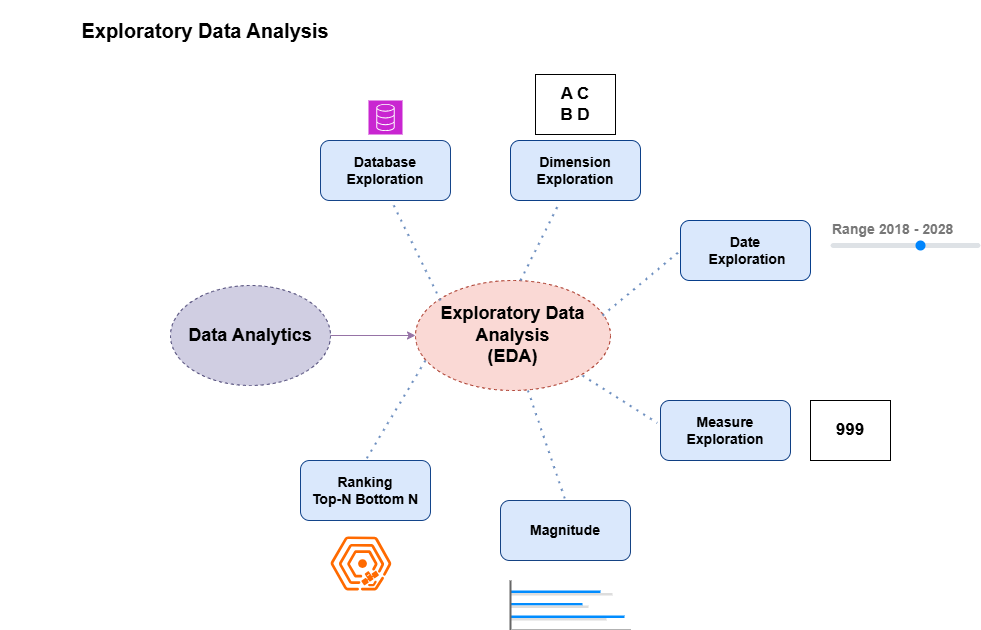

The diagram above was exported from draw.io. Its source (the exported page's mxGraphModel, read from the mxfile embedded in the PNG):
<mxGraphModel dx="1158" dy="1796" grid="1" gridSize="10" guides="1" tooltips="1" connect="1" arrows="1" fold="1" page="1" pageScale="1" pageWidth="850" pageHeight="1100" math="0" shadow="0">
  <root>
    <mxCell id="0" />
    <mxCell id="1" parent="0" />
    <mxCell id="DmLLjxnq52UOg-lWH7cw-22" style="edgeStyle=orthogonalEdgeStyle;rounded=0;orthogonalLoop=1;jettySize=auto;html=1;fillColor=#e1d5e7;strokeColor=#9673a6;" edge="1" parent="1" source="DmLLjxnq52UOg-lWH7cw-1" target="DmLLjxnq52UOg-lWH7cw-2">
      <mxGeometry relative="1" as="geometry" />
    </mxCell>
    <mxCell id="DmLLjxnq52UOg-lWH7cw-1" value="&lt;b&gt;&lt;font style=&quot;font-size: 18px;&quot;&gt;Data Analytics&lt;/font&gt;&lt;/b&gt;" style="ellipse;whiteSpace=wrap;html=1;fillColor=#d0cee2;dashed=1;strokeColor=#56517e;" vertex="1" parent="1">
      <mxGeometry x="180" y="265" width="160" height="100" as="geometry" />
    </mxCell>
    <mxCell id="DmLLjxnq52UOg-lWH7cw-2" value="&lt;span style=&quot;font-size: 18px;&quot;&gt;&lt;b&gt;Exploratory Data Analysis&lt;/b&gt;&lt;/span&gt;&lt;div&gt;&lt;span style=&quot;font-size: 18px;&quot;&gt;&lt;b&gt;(EDA)&lt;/b&gt;&lt;/span&gt;&lt;/div&gt;" style="ellipse;whiteSpace=wrap;html=1;fillColor=#fad9d5;dashed=1;strokeColor=#ae4132;" vertex="1" parent="1">
      <mxGeometry x="425" y="260" width="195" height="110" as="geometry" />
    </mxCell>
    <mxCell id="DmLLjxnq52UOg-lWH7cw-3" value="&lt;b&gt;&lt;font style=&quot;font-size: 14px;&quot;&gt;Database Exploration&lt;/font&gt;&lt;/b&gt;" style="rounded=1;whiteSpace=wrap;html=1;fillColor=#dae8fc;strokeColor=light-dark(#15458a, #5c79a3);" vertex="1" parent="1">
      <mxGeometry x="330" y="120" width="130" height="60" as="geometry" />
    </mxCell>
    <mxCell id="DmLLjxnq52UOg-lWH7cw-4" value="&lt;b&gt;&lt;font style=&quot;font-size: 14px;&quot;&gt;Dimension Exploration&lt;/font&gt;&lt;/b&gt;" style="rounded=1;whiteSpace=wrap;html=1;fillColor=#dae8fc;strokeColor=light-dark(#0c4088, #5c79a3);" vertex="1" parent="1">
      <mxGeometry x="520" y="120" width="130" height="60" as="geometry" />
    </mxCell>
    <mxCell id="DmLLjxnq52UOg-lWH7cw-5" value="&lt;b&gt;&lt;font style=&quot;font-size: 14px;&quot;&gt;Date&lt;/font&gt;&lt;/b&gt;&lt;div&gt;&lt;b&gt;&lt;font style=&quot;font-size: 14px;&quot;&gt;&amp;nbsp;Exploration&lt;/font&gt;&lt;/b&gt;&lt;/div&gt;" style="rounded=1;whiteSpace=wrap;html=1;fillColor=#dae8fc;strokeColor=light-dark(#083f8c, #5c79a3);" vertex="1" parent="1">
      <mxGeometry x="690" y="200" width="130" height="60" as="geometry" />
    </mxCell>
    <mxCell id="DmLLjxnq52UOg-lWH7cw-6" value="&lt;b&gt;&lt;font style=&quot;font-size: 14px;&quot;&gt;Measure Exploration&lt;/font&gt;&lt;/b&gt;" style="rounded=1;whiteSpace=wrap;html=1;fillColor=#dae8fc;strokeColor=light-dark(#104084, #5c79a3);" vertex="1" parent="1">
      <mxGeometry x="670" y="380" width="130" height="60" as="geometry" />
    </mxCell>
    <mxCell id="DmLLjxnq52UOg-lWH7cw-7" value="&lt;span style=&quot;font-size: 14px;&quot;&gt;&lt;b&gt;Magnitude&lt;/b&gt;&lt;/span&gt;" style="rounded=1;whiteSpace=wrap;html=1;fillColor=#dae8fc;strokeColor=light-dark(#154384, #5c79a3);" vertex="1" parent="1">
      <mxGeometry x="510" y="480" width="130" height="60" as="geometry" />
    </mxCell>
    <mxCell id="DmLLjxnq52UOg-lWH7cw-8" value="&lt;span style=&quot;font-size: 14px;&quot;&gt;&lt;b&gt;Ranking&lt;/b&gt;&lt;/span&gt;&lt;div&gt;&lt;span style=&quot;font-size: 14px;&quot;&gt;&lt;b&gt;Top-N Bottom N&lt;/b&gt;&lt;/span&gt;&lt;/div&gt;" style="rounded=1;whiteSpace=wrap;html=1;fillColor=#dae8fc;strokeColor=light-dark(#13458b, #5c79a3);" vertex="1" parent="1">
      <mxGeometry x="310" y="440" width="130" height="60" as="geometry" />
    </mxCell>
    <mxCell id="DmLLjxnq52UOg-lWH7cw-9" value="&lt;b&gt;Range 2018 - 2028&lt;/b&gt;" style="html=1;shadow=0;dashed=0;shape=mxgraph.bootstrap.rangeInput;dx=0.6;strokeColor=#0085FC;fillColor=#DEE2E6;fontColor=#777777;whiteSpace=wrap;align=left;verticalAlign=bottom;fontStyle=0;fontSize=14;labelPosition=center;verticalLabelPosition=top;" vertex="1" parent="1">
      <mxGeometry x="840" y="220" width="150" height="10" as="geometry" />
    </mxCell>
    <mxCell id="DmLLjxnq52UOg-lWH7cw-10" value="&lt;b&gt;&lt;font style=&quot;font-size: 17px;&quot;&gt;999&lt;/font&gt;&lt;/b&gt;" style="rounded=0;whiteSpace=wrap;html=1;fillColor=none;strokeColor=default;" vertex="1" parent="1">
      <mxGeometry x="820" y="380" width="80" height="60" as="geometry" />
    </mxCell>
    <mxCell id="DmLLjxnq52UOg-lWH7cw-11" value="" style="verticalLabelPosition=bottom;shadow=0;dashed=0;align=center;html=1;verticalAlign=top;strokeWidth=1;shape=mxgraph.mockup.graphics.barChart;strokeColor=none;strokeColor2=none;strokeColor3=#666666;fillColor2=#008cff;fillColor3=#dddddd;" vertex="1" parent="1">
      <mxGeometry x="520" y="560" width="120" height="50" as="geometry" />
    </mxCell>
    <mxCell id="DmLLjxnq52UOg-lWH7cw-12" value="" style="points=[];aspect=fixed;html=1;align=center;shadow=0;dashed=0;fillColor=#FF6A00;strokeColor=none;shape=mxgraph.alibaba_cloud.rsimganalys;" vertex="1" parent="1">
      <mxGeometry x="340" y="516" width="60.93" height="54" as="geometry" />
    </mxCell>
    <mxCell id="DmLLjxnq52UOg-lWH7cw-13" value="" style="sketch=0;points=[[0,0,0],[0.25,0,0],[0.5,0,0],[0.75,0,0],[1,0,0],[0,1,0],[0.25,1,0],[0.5,1,0],[0.75,1,0],[1,1,0],[0,0.25,0],[0,0.5,0],[0,0.75,0],[1,0.25,0],[1,0.5,0],[1,0.75,0]];outlineConnect=0;fontColor=#232F3E;fillColor=#C925D1;strokeColor=#ffffff;dashed=0;verticalLabelPosition=bottom;verticalAlign=top;align=center;html=1;fontSize=12;fontStyle=0;aspect=fixed;shape=mxgraph.aws4.resourceIcon;resIcon=mxgraph.aws4.database;" vertex="1" parent="1">
      <mxGeometry x="378" y="80" width="34" height="34" as="geometry" />
    </mxCell>
    <mxCell id="DmLLjxnq52UOg-lWH7cw-14" value="&lt;span style=&quot;font-size: 17px;&quot;&gt;&lt;b&gt;A C&lt;/b&gt;&lt;/span&gt;&lt;div&gt;&lt;span style=&quot;font-size: 17px;&quot;&gt;&lt;b&gt;B D&lt;/b&gt;&lt;/span&gt;&lt;/div&gt;" style="rounded=0;whiteSpace=wrap;html=1;fillColor=none;strokeColor=default;" vertex="1" parent="1">
      <mxGeometry x="545" y="54" width="80" height="60" as="geometry" />
    </mxCell>
    <mxCell id="DmLLjxnq52UOg-lWH7cw-15" value="" style="endArrow=none;dashed=1;html=1;dashPattern=1 3;strokeWidth=2;rounded=0;entryX=0.366;entryY=1.08;entryDx=0;entryDy=0;entryPerimeter=0;fillColor=#dae8fc;strokeColor=#6c8ebf;" edge="1" parent="1" target="DmLLjxnq52UOg-lWH7cw-4">
      <mxGeometry width="50" height="50" relative="1" as="geometry">
        <mxPoint x="530" y="260" as="sourcePoint" />
        <mxPoint x="562.5" y="190" as="targetPoint" />
      </mxGeometry>
    </mxCell>
    <mxCell id="DmLLjxnq52UOg-lWH7cw-16" value="" style="endArrow=none;dashed=1;html=1;dashPattern=1 3;strokeWidth=2;rounded=0;entryX=0.554;entryY=1.04;entryDx=0;entryDy=0;entryPerimeter=0;fillColor=#dae8fc;strokeColor=#6c8ebf;" edge="1" parent="1" target="DmLLjxnq52UOg-lWH7cw-3">
      <mxGeometry width="50" height="50" relative="1" as="geometry">
        <mxPoint x="450" y="280" as="sourcePoint" />
        <mxPoint x="488" y="205" as="targetPoint" />
      </mxGeometry>
    </mxCell>
    <mxCell id="DmLLjxnq52UOg-lWH7cw-17" value="" style="endArrow=none;dashed=1;html=1;dashPattern=1 3;strokeWidth=2;rounded=0;entryX=0;entryY=0.5;entryDx=0;entryDy=0;fillColor=#dae8fc;strokeColor=#6c8ebf;" edge="1" parent="1" target="DmLLjxnq52UOg-lWH7cw-5">
      <mxGeometry width="50" height="50" relative="1" as="geometry">
        <mxPoint x="612" y="295" as="sourcePoint" />
        <mxPoint x="650" y="220" as="targetPoint" />
      </mxGeometry>
    </mxCell>
    <mxCell id="DmLLjxnq52UOg-lWH7cw-18" value="" style="endArrow=none;dashed=1;html=1;dashPattern=1 3;strokeWidth=2;rounded=0;entryX=-0.025;entryY=0.373;entryDx=0;entryDy=0;entryPerimeter=0;fillColor=#dae8fc;strokeColor=#6c8ebf;" edge="1" parent="1" target="DmLLjxnq52UOg-lWH7cw-6">
      <mxGeometry width="50" height="50" relative="1" as="geometry">
        <mxPoint x="592" y="355" as="sourcePoint" />
        <mxPoint x="670" y="290" as="targetPoint" />
      </mxGeometry>
    </mxCell>
    <mxCell id="DmLLjxnq52UOg-lWH7cw-19" value="" style="endArrow=none;dashed=1;html=1;dashPattern=1 3;strokeWidth=2;rounded=0;entryX=0.5;entryY=0;entryDx=0;entryDy=0;fillColor=#dae8fc;strokeColor=#6c8ebf;" edge="1" parent="1" target="DmLLjxnq52UOg-lWH7cw-7">
      <mxGeometry width="50" height="50" relative="1" as="geometry">
        <mxPoint x="537.5" y="370" as="sourcePoint" />
        <mxPoint x="612.5" y="417" as="targetPoint" />
      </mxGeometry>
    </mxCell>
    <mxCell id="DmLLjxnq52UOg-lWH7cw-20" value="" style="endArrow=none;dashed=1;html=1;dashPattern=1 3;strokeWidth=2;rounded=0;entryX=0.5;entryY=0;entryDx=0;entryDy=0;fillColor=#dae8fc;strokeColor=#6c8ebf;" edge="1" parent="1" target="DmLLjxnq52UOg-lWH7cw-8">
      <mxGeometry width="50" height="50" relative="1" as="geometry">
        <mxPoint x="435" y="340" as="sourcePoint" />
        <mxPoint x="510" y="387" as="targetPoint" />
      </mxGeometry>
    </mxCell>
    <mxCell id="DmLLjxnq52UOg-lWH7cw-24" value="&lt;font style=&quot;font-size: 20px;&quot;&gt;&lt;b&gt;Exploratory Data Analysis&lt;/b&gt;&lt;/font&gt;" style="rounded=1;whiteSpace=wrap;html=1;fillColor=none;strokeColor=none;" vertex="1" parent="1">
      <mxGeometry x="10" y="-20" width="410" height="60" as="geometry" />
    </mxCell>
  </root>
</mxGraphModel>